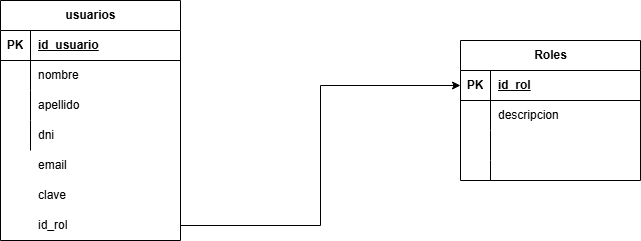

The diagram above was exported from draw.io. Its source (the exported page's mxGraphModel, read from the mxfile embedded in the PNG):
<mxGraphModel dx="1818" dy="786" grid="1" gridSize="10" guides="1" tooltips="1" connect="1" arrows="1" fold="1" page="0" pageScale="1" pageWidth="1654" pageHeight="1169" math="0" shadow="0">
  <root>
    <mxCell id="0" />
    <mxCell id="1" parent="0" />
    <mxCell id="79mW5BPtAdn9tBLUJeZg-1" value="usuarios" style="shape=table;startSize=30;container=1;collapsible=1;childLayout=tableLayout;fixedRows=1;rowLines=0;fontStyle=1;align=center;resizeLast=1;html=1;" vertex="1" parent="1">
      <mxGeometry x="-240" y="150" width="180" height="240" as="geometry">
        <mxRectangle x="-240" y="190" width="90" height="30" as="alternateBounds" />
      </mxGeometry>
    </mxCell>
    <mxCell id="79mW5BPtAdn9tBLUJeZg-2" value="" style="shape=tableRow;horizontal=0;startSize=0;swimlaneHead=0;swimlaneBody=0;fillColor=none;collapsible=0;dropTarget=0;points=[[0,0.5],[1,0.5]];portConstraint=eastwest;top=0;left=0;right=0;bottom=1;" vertex="1" parent="79mW5BPtAdn9tBLUJeZg-1">
      <mxGeometry y="30" width="180" height="30" as="geometry" />
    </mxCell>
    <mxCell id="79mW5BPtAdn9tBLUJeZg-3" value="PK" style="shape=partialRectangle;connectable=0;fillColor=none;top=0;left=0;bottom=0;right=0;fontStyle=1;overflow=hidden;whiteSpace=wrap;html=1;" vertex="1" parent="79mW5BPtAdn9tBLUJeZg-2">
      <mxGeometry width="30" height="30" as="geometry">
        <mxRectangle width="30" height="30" as="alternateBounds" />
      </mxGeometry>
    </mxCell>
    <mxCell id="79mW5BPtAdn9tBLUJeZg-4" value="id_usuario" style="shape=partialRectangle;connectable=0;fillColor=none;top=0;left=0;bottom=0;right=0;align=left;spacingLeft=6;fontStyle=5;overflow=hidden;whiteSpace=wrap;html=1;" vertex="1" parent="79mW5BPtAdn9tBLUJeZg-2">
      <mxGeometry x="30" width="150" height="30" as="geometry">
        <mxRectangle width="150" height="30" as="alternateBounds" />
      </mxGeometry>
    </mxCell>
    <mxCell id="79mW5BPtAdn9tBLUJeZg-5" value="" style="shape=tableRow;horizontal=0;startSize=0;swimlaneHead=0;swimlaneBody=0;fillColor=none;collapsible=0;dropTarget=0;points=[[0,0.5],[1,0.5]];portConstraint=eastwest;top=0;left=0;right=0;bottom=0;" vertex="1" parent="79mW5BPtAdn9tBLUJeZg-1">
      <mxGeometry y="60" width="180" height="30" as="geometry" />
    </mxCell>
    <mxCell id="79mW5BPtAdn9tBLUJeZg-6" value="" style="shape=partialRectangle;connectable=0;fillColor=none;top=0;left=0;bottom=0;right=0;editable=1;overflow=hidden;whiteSpace=wrap;html=1;" vertex="1" parent="79mW5BPtAdn9tBLUJeZg-5">
      <mxGeometry width="30" height="30" as="geometry">
        <mxRectangle width="30" height="30" as="alternateBounds" />
      </mxGeometry>
    </mxCell>
    <mxCell id="79mW5BPtAdn9tBLUJeZg-7" value="nombre&lt;span style=&quot;white-space: pre;&quot;&gt;&#09;&lt;/span&gt;" style="shape=partialRectangle;connectable=0;fillColor=none;top=0;left=0;bottom=0;right=0;align=left;spacingLeft=6;overflow=hidden;whiteSpace=wrap;html=1;" vertex="1" parent="79mW5BPtAdn9tBLUJeZg-5">
      <mxGeometry x="30" width="150" height="30" as="geometry">
        <mxRectangle width="150" height="30" as="alternateBounds" />
      </mxGeometry>
    </mxCell>
    <mxCell id="79mW5BPtAdn9tBLUJeZg-8" value="" style="shape=tableRow;horizontal=0;startSize=0;swimlaneHead=0;swimlaneBody=0;fillColor=none;collapsible=0;dropTarget=0;points=[[0,0.5],[1,0.5]];portConstraint=eastwest;top=0;left=0;right=0;bottom=0;" vertex="1" parent="79mW5BPtAdn9tBLUJeZg-1">
      <mxGeometry y="90" width="180" height="30" as="geometry" />
    </mxCell>
    <mxCell id="79mW5BPtAdn9tBLUJeZg-9" value="" style="shape=partialRectangle;connectable=0;fillColor=none;top=0;left=0;bottom=0;right=0;editable=1;overflow=hidden;whiteSpace=wrap;html=1;" vertex="1" parent="79mW5BPtAdn9tBLUJeZg-8">
      <mxGeometry width="30" height="30" as="geometry">
        <mxRectangle width="30" height="30" as="alternateBounds" />
      </mxGeometry>
    </mxCell>
    <mxCell id="79mW5BPtAdn9tBLUJeZg-10" value="apellido&lt;span style=&quot;white-space: pre;&quot;&gt;&#09;&lt;/span&gt;" style="shape=partialRectangle;connectable=0;fillColor=none;top=0;left=0;bottom=0;right=0;align=left;spacingLeft=6;overflow=hidden;whiteSpace=wrap;html=1;" vertex="1" parent="79mW5BPtAdn9tBLUJeZg-8">
      <mxGeometry x="30" width="150" height="30" as="geometry">
        <mxRectangle width="150" height="30" as="alternateBounds" />
      </mxGeometry>
    </mxCell>
    <mxCell id="79mW5BPtAdn9tBLUJeZg-11" value="" style="shape=tableRow;horizontal=0;startSize=0;swimlaneHead=0;swimlaneBody=0;fillColor=none;collapsible=0;dropTarget=0;points=[[0,0.5],[1,0.5]];portConstraint=eastwest;top=0;left=0;right=0;bottom=0;" vertex="1" parent="79mW5BPtAdn9tBLUJeZg-1">
      <mxGeometry y="120" width="180" height="30" as="geometry" />
    </mxCell>
    <mxCell id="79mW5BPtAdn9tBLUJeZg-12" value="" style="shape=partialRectangle;connectable=0;fillColor=none;top=0;left=0;bottom=0;right=0;editable=1;overflow=hidden;whiteSpace=wrap;html=1;" vertex="1" parent="79mW5BPtAdn9tBLUJeZg-11">
      <mxGeometry width="30" height="30" as="geometry">
        <mxRectangle width="30" height="30" as="alternateBounds" />
      </mxGeometry>
    </mxCell>
    <mxCell id="79mW5BPtAdn9tBLUJeZg-13" value="dni" style="shape=partialRectangle;connectable=0;fillColor=none;top=0;left=0;bottom=0;right=0;align=left;spacingLeft=6;overflow=hidden;whiteSpace=wrap;html=1;" vertex="1" parent="79mW5BPtAdn9tBLUJeZg-11">
      <mxGeometry x="30" width="150" height="30" as="geometry">
        <mxRectangle width="150" height="30" as="alternateBounds" />
      </mxGeometry>
    </mxCell>
    <mxCell id="79mW5BPtAdn9tBLUJeZg-14" value="Roles" style="shape=table;startSize=30;container=1;collapsible=1;childLayout=tableLayout;fixedRows=1;rowLines=0;fontStyle=1;align=center;resizeLast=1;html=1;" vertex="1" parent="1">
      <mxGeometry x="220" y="190" width="180" height="140" as="geometry" />
    </mxCell>
    <mxCell id="79mW5BPtAdn9tBLUJeZg-15" value="" style="shape=tableRow;horizontal=0;startSize=0;swimlaneHead=0;swimlaneBody=0;fillColor=none;collapsible=0;dropTarget=0;points=[[0,0.5],[1,0.5]];portConstraint=eastwest;top=0;left=0;right=0;bottom=1;" vertex="1" parent="79mW5BPtAdn9tBLUJeZg-14">
      <mxGeometry y="30" width="180" height="30" as="geometry" />
    </mxCell>
    <mxCell id="79mW5BPtAdn9tBLUJeZg-16" value="PK" style="shape=partialRectangle;connectable=0;fillColor=none;top=0;left=0;bottom=0;right=0;fontStyle=1;overflow=hidden;whiteSpace=wrap;html=1;" vertex="1" parent="79mW5BPtAdn9tBLUJeZg-15">
      <mxGeometry width="30" height="30" as="geometry">
        <mxRectangle width="30" height="30" as="alternateBounds" />
      </mxGeometry>
    </mxCell>
    <mxCell id="79mW5BPtAdn9tBLUJeZg-17" value="id_rol" style="shape=partialRectangle;connectable=0;fillColor=none;top=0;left=0;bottom=0;right=0;align=left;spacingLeft=6;fontStyle=5;overflow=hidden;whiteSpace=wrap;html=1;" vertex="1" parent="79mW5BPtAdn9tBLUJeZg-15">
      <mxGeometry x="30" width="150" height="30" as="geometry">
        <mxRectangle width="150" height="30" as="alternateBounds" />
      </mxGeometry>
    </mxCell>
    <mxCell id="79mW5BPtAdn9tBLUJeZg-18" value="" style="shape=tableRow;horizontal=0;startSize=0;swimlaneHead=0;swimlaneBody=0;fillColor=none;collapsible=0;dropTarget=0;points=[[0,0.5],[1,0.5]];portConstraint=eastwest;top=0;left=0;right=0;bottom=0;" vertex="1" parent="79mW5BPtAdn9tBLUJeZg-14">
      <mxGeometry y="60" width="180" height="30" as="geometry" />
    </mxCell>
    <mxCell id="79mW5BPtAdn9tBLUJeZg-19" value="" style="shape=partialRectangle;connectable=0;fillColor=none;top=0;left=0;bottom=0;right=0;editable=1;overflow=hidden;whiteSpace=wrap;html=1;" vertex="1" parent="79mW5BPtAdn9tBLUJeZg-18">
      <mxGeometry width="30" height="30" as="geometry">
        <mxRectangle width="30" height="30" as="alternateBounds" />
      </mxGeometry>
    </mxCell>
    <mxCell id="79mW5BPtAdn9tBLUJeZg-20" value="descripcion" style="shape=partialRectangle;connectable=0;fillColor=none;top=0;left=0;bottom=0;right=0;align=left;spacingLeft=6;overflow=hidden;whiteSpace=wrap;html=1;" vertex="1" parent="79mW5BPtAdn9tBLUJeZg-18">
      <mxGeometry x="30" width="150" height="30" as="geometry">
        <mxRectangle width="150" height="30" as="alternateBounds" />
      </mxGeometry>
    </mxCell>
    <mxCell id="79mW5BPtAdn9tBLUJeZg-21" value="" style="shape=tableRow;horizontal=0;startSize=0;swimlaneHead=0;swimlaneBody=0;fillColor=none;collapsible=0;dropTarget=0;points=[[0,0.5],[1,0.5]];portConstraint=eastwest;top=0;left=0;right=0;bottom=0;" vertex="1" parent="79mW5BPtAdn9tBLUJeZg-14">
      <mxGeometry y="90" width="180" height="30" as="geometry" />
    </mxCell>
    <mxCell id="79mW5BPtAdn9tBLUJeZg-22" value="" style="shape=partialRectangle;connectable=0;fillColor=none;top=0;left=0;bottom=0;right=0;editable=1;overflow=hidden;whiteSpace=wrap;html=1;" vertex="1" parent="79mW5BPtAdn9tBLUJeZg-21">
      <mxGeometry width="30" height="30" as="geometry">
        <mxRectangle width="30" height="30" as="alternateBounds" />
      </mxGeometry>
    </mxCell>
    <mxCell id="79mW5BPtAdn9tBLUJeZg-23" value="" style="shape=partialRectangle;connectable=0;fillColor=none;top=0;left=0;bottom=0;right=0;align=left;spacingLeft=6;overflow=hidden;whiteSpace=wrap;html=1;" vertex="1" parent="79mW5BPtAdn9tBLUJeZg-21">
      <mxGeometry x="30" width="150" height="30" as="geometry">
        <mxRectangle width="150" height="30" as="alternateBounds" />
      </mxGeometry>
    </mxCell>
    <mxCell id="79mW5BPtAdn9tBLUJeZg-24" value="" style="shape=tableRow;horizontal=0;startSize=0;swimlaneHead=0;swimlaneBody=0;fillColor=none;collapsible=0;dropTarget=0;points=[[0,0.5],[1,0.5]];portConstraint=eastwest;top=0;left=0;right=0;bottom=0;" vertex="1" parent="79mW5BPtAdn9tBLUJeZg-14">
      <mxGeometry y="120" width="180" height="20" as="geometry" />
    </mxCell>
    <mxCell id="79mW5BPtAdn9tBLUJeZg-25" value="" style="shape=partialRectangle;connectable=0;fillColor=none;top=0;left=0;bottom=0;right=0;editable=1;overflow=hidden;whiteSpace=wrap;html=1;" vertex="1" parent="79mW5BPtAdn9tBLUJeZg-24">
      <mxGeometry width="30" height="20" as="geometry">
        <mxRectangle width="30" height="20" as="alternateBounds" />
      </mxGeometry>
    </mxCell>
    <mxCell id="79mW5BPtAdn9tBLUJeZg-26" value="" style="shape=partialRectangle;connectable=0;fillColor=none;top=0;left=0;bottom=0;right=0;align=left;spacingLeft=6;overflow=hidden;whiteSpace=wrap;html=1;" vertex="1" parent="79mW5BPtAdn9tBLUJeZg-24">
      <mxGeometry x="30" width="150" height="20" as="geometry">
        <mxRectangle width="150" height="20" as="alternateBounds" />
      </mxGeometry>
    </mxCell>
    <mxCell id="79mW5BPtAdn9tBLUJeZg-42" value="" style="shape=tableRow;horizontal=0;startSize=0;swimlaneHead=0;swimlaneBody=0;fillColor=none;collapsible=0;dropTarget=0;points=[[0,0.5],[1,0.5]];portConstraint=eastwest;top=0;left=0;right=0;bottom=0;" vertex="1" parent="1">
      <mxGeometry x="-240" y="300" width="180" height="30" as="geometry" />
    </mxCell>
    <mxCell id="79mW5BPtAdn9tBLUJeZg-43" value="" style="shape=partialRectangle;connectable=0;fillColor=none;top=0;left=0;bottom=0;right=0;editable=1;overflow=hidden;whiteSpace=wrap;html=1;" vertex="1" parent="79mW5BPtAdn9tBLUJeZg-42">
      <mxGeometry width="30" height="30" as="geometry">
        <mxRectangle width="30" height="30" as="alternateBounds" />
      </mxGeometry>
    </mxCell>
    <mxCell id="79mW5BPtAdn9tBLUJeZg-44" value="email" style="shape=partialRectangle;connectable=0;fillColor=none;top=0;left=0;bottom=0;right=0;align=left;spacingLeft=6;overflow=hidden;whiteSpace=wrap;html=1;" vertex="1" parent="79mW5BPtAdn9tBLUJeZg-42">
      <mxGeometry x="30" width="150" height="30" as="geometry">
        <mxRectangle width="150" height="30" as="alternateBounds" />
      </mxGeometry>
    </mxCell>
    <mxCell id="79mW5BPtAdn9tBLUJeZg-45" value="" style="shape=tableRow;horizontal=0;startSize=0;swimlaneHead=0;swimlaneBody=0;fillColor=none;collapsible=0;dropTarget=0;points=[[0,0.5],[1,0.5]];portConstraint=eastwest;top=0;left=0;right=0;bottom=0;" vertex="1" parent="1">
      <mxGeometry x="-240" y="330" width="180" height="30" as="geometry" />
    </mxCell>
    <mxCell id="79mW5BPtAdn9tBLUJeZg-46" value="" style="shape=partialRectangle;connectable=0;fillColor=none;top=0;left=0;bottom=0;right=0;editable=1;overflow=hidden;whiteSpace=wrap;html=1;" vertex="1" parent="79mW5BPtAdn9tBLUJeZg-45">
      <mxGeometry width="30" height="30" as="geometry">
        <mxRectangle width="30" height="30" as="alternateBounds" />
      </mxGeometry>
    </mxCell>
    <mxCell id="79mW5BPtAdn9tBLUJeZg-47" value="clave" style="shape=partialRectangle;connectable=0;fillColor=none;top=0;left=0;bottom=0;right=0;align=left;spacingLeft=6;overflow=hidden;whiteSpace=wrap;html=1;" vertex="1" parent="79mW5BPtAdn9tBLUJeZg-45">
      <mxGeometry x="30" width="150" height="30" as="geometry">
        <mxRectangle width="150" height="30" as="alternateBounds" />
      </mxGeometry>
    </mxCell>
    <mxCell id="79mW5BPtAdn9tBLUJeZg-51" style="edgeStyle=orthogonalEdgeStyle;rounded=0;orthogonalLoop=1;jettySize=auto;html=1;entryX=0;entryY=0.5;entryDx=0;entryDy=0;" edge="1" parent="1" source="79mW5BPtAdn9tBLUJeZg-48" target="79mW5BPtAdn9tBLUJeZg-15">
      <mxGeometry relative="1" as="geometry" />
    </mxCell>
    <mxCell id="79mW5BPtAdn9tBLUJeZg-48" value="" style="shape=tableRow;horizontal=0;startSize=0;swimlaneHead=0;swimlaneBody=0;fillColor=none;collapsible=0;dropTarget=0;points=[[0,0.5],[1,0.5]];portConstraint=eastwest;top=0;left=0;right=0;bottom=0;" vertex="1" parent="1">
      <mxGeometry x="-240" y="360" width="180" height="30" as="geometry" />
    </mxCell>
    <mxCell id="79mW5BPtAdn9tBLUJeZg-49" value="" style="shape=partialRectangle;connectable=0;fillColor=none;top=0;left=0;bottom=0;right=0;editable=1;overflow=hidden;whiteSpace=wrap;html=1;" vertex="1" parent="79mW5BPtAdn9tBLUJeZg-48">
      <mxGeometry width="30" height="30" as="geometry">
        <mxRectangle width="30" height="30" as="alternateBounds" />
      </mxGeometry>
    </mxCell>
    <mxCell id="79mW5BPtAdn9tBLUJeZg-50" value="id_rol" style="shape=partialRectangle;connectable=0;fillColor=none;top=0;left=0;bottom=0;right=0;align=left;spacingLeft=6;overflow=hidden;whiteSpace=wrap;html=1;" vertex="1" parent="79mW5BPtAdn9tBLUJeZg-48">
      <mxGeometry x="30" width="150" height="30" as="geometry">
        <mxRectangle width="150" height="30" as="alternateBounds" />
      </mxGeometry>
    </mxCell>
  </root>
</mxGraphModel>